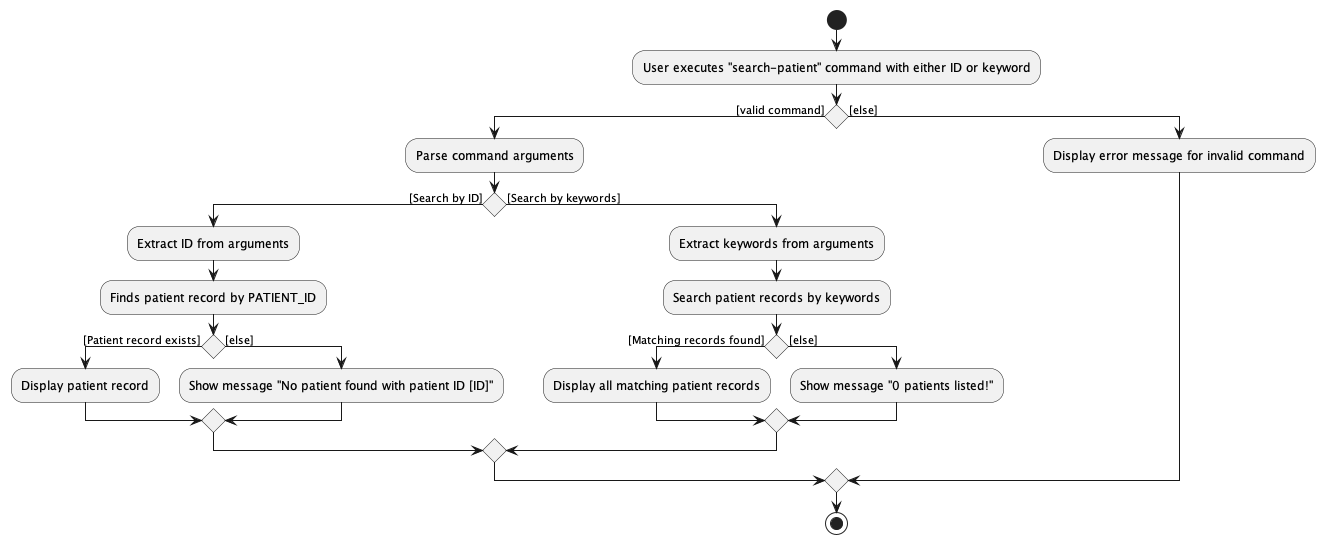

The diagram above was rendered by PlantUML. Its source (embedded in the PNG):
@startuml
start

:User executes "search-patient" command with either ID or keyword;

' Check the command's validity
if () then ([valid command])
    :Parse command arguments;

    ' Decide the search type based on the parsed arguments
    if () then ([Search by ID])
        :Extract ID from arguments;
        :Finds patient record by PATIENT_ID;

        ' Decision point after search attempt
        if () then ([Patient record exists])
            :Display patient record;
        else ([else])
            :Show message "No patient found with patient ID [ID]";
        endif
    else ([Search by keywords])
        :Extract keywords from arguments;
        :Search patient records by keywords;

        ' Decision point after search attempt
        if () then ([Matching records found])
            :Display all matching patient records;
        else ([else])
            :Show message "0 patients listed!";
        endif
    endif
else ([else])
    :Display error message for invalid command;
endif

stop
@enduml